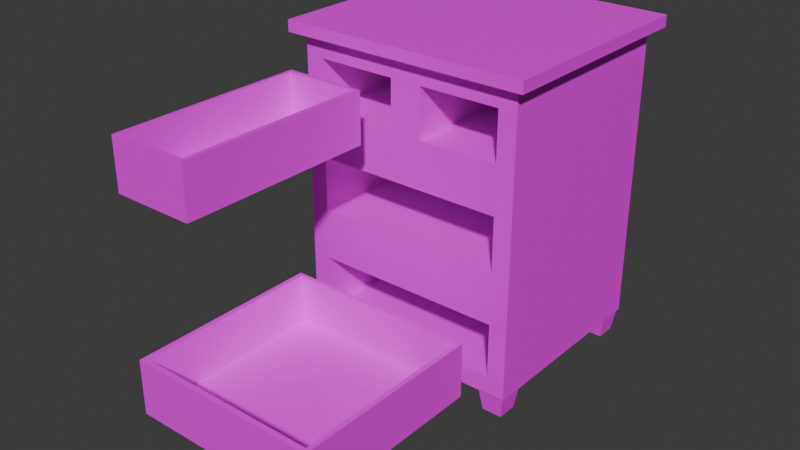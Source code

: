 # Source: cupboard_4.blend  (saved by Blender 4.2.66; exported with 4.5.12 LTS)
import bpy
from mathutils import Matrix  # noqa: F401  (used for matrix-valued properties, if any)

bpy.ops.wm.read_factory_settings(use_empty=True)
scene = bpy.context.scene
scene.name = 'Scene'

# ---- images (referenced by path relative to the original .blend; pixels are not part of the script)
import os
ASSET_DIR = os.environ.get("B2B_ASSET_DIR", "")  # directory of the original .blend (textures are referenced by path, not embedded)
HERE = os.path.dirname(os.path.abspath(__file__))  # packed textures are extracted next to this script under _unpacked/

def load_image(name, relpath, width, height, colorspace="sRGB"):
    """Load a texture the original file referenced (path relative to the .blend, or extracted next to this script)."""
    p = next((c for c in (os.path.join(HERE, relpath), os.path.join(ASSET_DIR, relpath)) if relpath and os.path.exists(c)), "")
    if p:
        img = bpy.data.images.load(p, check_existing=True)
        img.name = name
    else:  # same state as the original file: an image datablock whose file is absent (Cycles renders it pink)
        img = bpy.data.images.new(name, width, height)
        img.source = "FILE"
        img.filepath = "//" + (relpath or name)
    img.colorspace_settings.name = colorspace
    return img
img_cupboard_4_png = load_image('cupboard_4.png', 'cupboard_4.png', 1024, 1024, 'sRGB')

# ---- materials (node trees are filled in below, after node groups)
mat_material = bpy.data.materials.new('Material')
mat_material.alpha_threshold = 0.0
mat_material.use_transparent_shadow = False
mat_material.roughness = 0.5
mat_material.line_color = (0.0, 0.0, 0.0, 1.0)
mat_material_001 = bpy.data.materials.new('Material.001')
mat_material_002 = bpy.data.materials.new('Material.002')

# ---- material node trees
mat_material.use_nodes = True; mat_material.node_tree.nodes.clear()
_N = mat_material.node_tree.nodes; _L = mat_material.node_tree.links
n0 = _N.new('ShaderNodeOutputMaterial'); n0.name = 'Material Output'; n0.location = (300, 300)
n1 = _N.new('ShaderNodeBsdfPrincipled'); n1.name = 'Principled BSDF'; n1.location = (10, 300)
n1.inputs[3].default_value = 1.45
n2 = _N.new('ShaderNodeTexImage'); n2.name = 'Image Texture'; n2.location = (-280, 280)
n2.image = img_cupboard_4_png
_L.new(n1.outputs[0], n0.inputs[0])
_L.new(n2.outputs[0], n1.inputs[0])
n0.is_active_output = True
mat_material_001.use_nodes = True; mat_material_001.node_tree.nodes.clear()
_N = mat_material_001.node_tree.nodes; _L = mat_material_001.node_tree.links
n0 = _N.new('ShaderNodeBsdfPrincipled'); n0.name = 'Principled BSDF'; n0.location = (10, 300)
n1 = _N.new('ShaderNodeOutputMaterial'); n1.name = 'Material Output'; n1.location = (300, 300)
n2 = _N.new('ShaderNodeTexImage'); n2.name = 'Image Texture'; n2.location = (-280, 280)
n2.image = img_cupboard_4_png
_L.new(n0.outputs[0], n1.inputs[0])
_L.new(n2.outputs[0], n0.inputs[0])
n1.is_active_output = True
mat_material_002.use_nodes = True; mat_material_002.node_tree.nodes.clear()
_N = mat_material_002.node_tree.nodes; _L = mat_material_002.node_tree.links
n0 = _N.new('ShaderNodeBsdfPrincipled'); n0.name = 'Principled BSDF'; n0.location = (10, 300)
n1 = _N.new('ShaderNodeOutputMaterial'); n1.name = 'Material Output'; n1.location = (300, 300)
n2 = _N.new('ShaderNodeTexImage'); n2.name = 'Image Texture'; n2.location = (-280, 280)
n2.image = img_cupboard_4_png
_L.new(n0.outputs[0], n1.inputs[0])
_L.new(n2.outputs[0], n0.inputs[0])
n1.is_active_output = True

# ---- world
world_world = bpy.data.worlds.new('World'); scene.world = world_world
world_world.use_nodes = True; world_world.node_tree.nodes.clear()
_N = world_world.node_tree.nodes; _L = world_world.node_tree.links
n0 = _N.new('ShaderNodeOutputWorld'); n0.name = 'World Output'; n0.location = (300, 300)
n1 = _N.new('ShaderNodeBackground'); n1.name = 'Background'; n1.location = (10, 300)
n1.inputs[0].default_value = (0.05088, 0.05088, 0.05088, 1.0)
_L.new(n1.outputs[0], n0.inputs[0])
n0.is_active_output = True
world_world.color = (0.05088, 0.05088, 0.05088)
world_world.sun_shadow_jitter_overblur = 0.0

# ---- meshes
me_cube = bpy.data.meshes.new('Cube')
me_cube.from_pydata([(1.0, 1.0, 1.6), (1.0, 1.0, -1.0), (1.0, -1.0, 1.6), (0.1393, 0.8388, 0.9806), (-0.8407, 0.8388, 0.9806), (0.1393, 0.8388, 1.413), (-0.84, 0.8425, 0.08901), (-0.8407, 0.8388, 1.413), (-0.84, 0.821, -0.84), (0.8393, 0.8388, 0.9806), (0.8393, 0.8388, 1.413), (-0.84, 0.8425, 0.569), (-0.1407, 0.8388, 0.9806), (1.0, -1.0, -1.0), (-0.1407, 0.8388, 1.413), (-0.84, 0.821, -0.36), (-1.0, 1.0, 1.6), (0.84, 0.8425, 0.08901), (-1.0, 1.0, -1.0), (0.84, 0.8425, 0.569), (-1.0, -1.0, 1.6), (0.84, 0.821, -0.84), (-1.0, -1.0, -1.0), (0.84, 0.821, -0.36), (0.84, -1.0, -0.36), (-0.84, -1.0, -0.84), (-0.84, -1.0, -0.36), (0.84, -1.0, -0.84), (-0.84, -1.0, 0.08901), (-0.84, -1.0, 0.569), (0.84, -1.0, 0.569), (0.84, -1.0, 0.08901), (-1.1, -1.111, 1.6), (-1.1, -1.111, 1.7), (-1.1, 1.111, 1.6), (-1.1, 1.111, 1.7), (1.1, -1.111, 1.6), (1.1, -1.111, 1.7), (1.1, 1.111, 1.6), (1.1, 1.111, 1.7), (-0.8407, -1.0, 0.9806), (-0.8407, -1.0, 1.413), (-0.1407, -1.0, 0.9806), (-0.1407, -1.0, 1.413), (0.1393, -1.0, 1.413), (0.1393, -1.0, 0.9806), (0.8393, -1.0, 0.9806), (0.8393, -1.0, 1.413), (-0.9584, -0.9527, -1.199), (-0.988, -0.9855, -0.9945), (-0.9584, -0.7577, -1.199), (-0.988, -0.7249, -0.9945), (-0.783, -0.9527, -1.199), (-0.7534, -0.9855, -0.9945), (-0.783, -0.7577, -1.199), (-0.7534, -0.7249, -0.9945), (0.9584, -0.9527, -1.199), (0.988, -0.9855, -0.9945), (0.9584, -0.7577, -1.199), (0.988, -0.7249, -0.9945), (0.783, -0.9527, -1.199), (0.7534, -0.9855, -0.9945), (0.783, -0.7577, -1.199), (0.7534, -0.7249, -0.9945), (-0.9584, 0.9527, -1.199), (-0.988, 0.9855, -0.9945), (-0.9584, 0.7577, -1.199), (-0.988, 0.7249, -0.9945), (-0.783, 0.9527, -1.199), (-0.7534, 0.9855, -0.9945), (-0.783, 0.7577, -1.199), (-0.7534, 0.7249, -0.9945), (0.9584, 0.9527, -1.199), (0.988, 0.9855, -0.9945), (0.9584, 0.7577, -1.199), (0.988, 0.7249, -0.9945), (0.783, 0.9527, -1.199), (0.7534, 0.9855, -0.9945), (0.783, 0.7577, -1.199), (0.7534, 0.7249, -0.9945)], [], [(0, 16, 20, 2), (42, 40, 29, 30, 31, 24, 27, 13, 2, 47, 46, 45), (47, 2, 20, 41, 43, 42, 45, 44), (40, 41, 20, 22, 25, 26, 28, 29), (28, 26, 24, 31), (25, 22, 13, 27), (22, 20, 16, 18), (18, 1, 13, 22), (1, 0, 2, 13), (18, 16, 0, 1), (8, 15, 26, 25), (8, 21, 23, 15), (23, 21, 27, 24), (27, 21, 8, 25), (26, 15, 23, 24), (6, 11, 29, 28), (6, 17, 19, 11), (19, 17, 31, 30), (31, 17, 6, 28), (29, 11, 19, 30), (32, 33, 35, 34), (34, 35, 39, 38), (38, 39, 37, 36), (36, 37, 33, 32), (34, 38, 36, 32), (39, 35, 33, 37), (4, 7, 41, 40), (4, 12, 14, 7), (14, 12, 42, 43), (42, 12, 4, 40), (41, 7, 14, 43), (3, 5, 44, 45), (3, 9, 10, 5), (10, 9, 46, 47), (46, 9, 3, 45), (44, 5, 10, 47), (48, 49, 51, 50), (50, 51, 55, 54), (54, 55, 53, 52), (52, 53, 49, 48), (50, 54, 52, 48), (56, 58, 59, 57), (58, 62, 63, 59), (62, 60, 61, 63), (60, 56, 57, 61), (58, 56, 60, 62), (64, 66, 67, 65), (66, 70, 71, 67), (70, 68, 69, 71), (68, 64, 65, 69), (66, 64, 68, 70), (72, 73, 75, 74), (74, 75, 79, 78), (78, 79, 77, 76), (76, 77, 73, 72), (74, 78, 76, 72)])
_uv = me_cube.uv_layers.new(name='UVMap')
_uv.uv.foreach_set('vector', [0.625, 0.5, 0.875, 0.5, 0.875, 0.75, 0.625, 0.75, 0.1191, 0.7428, 0.04959, 0.7413, 0.05128, 0.6654, 0.218, 0.669, 0.2199, 0.5806, 0.2217, 0.4978, 0.2236, 0.4094, 0.2401, 0.3803, 0.2298, 0.8593, 0.2146, 0.8246, 0.2163, 0.7449, 0.1468, 0.7434, 0.2146, 0.8246, 0.2298, 0.8593, 0.03133, 0.8551, 0.04788, 0.821, 0.1173, 0.8225, 0.1191, 0.7428, 0.1468, 0.7434, 0.1451, 0.8231, 0.04959, 0.7413, 0.04788, 0.821, 0.03133, 0.8551, 0.04161, 0.376, 0.05685, 0.4058, 0.05495, 0.4943, 0.05318, 0.577, 0.05128, 0.6654, 0.05318, 0.577, 0.05495, 0.4943, 0.2217, 0.4978, 0.2199, 0.5806, 0.05685, 0.4058, 0.04161, 0.376, 0.2401, 0.3803, 0.2236, 0.4094, 0.2496, 0.03592, 0.2325, 0.938, 0.02337, 0.969, 0.04043, 0.1677, 0.04, 0.4693, 0.2306, 0.4693, 0.2306, 0.6598, 0.04, 0.6598, 0.2514, 0.03371, 0.228, 0.9389, 0.02199, 0.9702, 0.04738, 0.1568, 0.2491, 0.02792, 0.2274, 0.9377, 0.02292, 0.9672, 0.04307, 0.1659, 0.1069, 0.3803, 0.1676, 0.3803, 0.1676, 0.3462, 0.1069, 0.3462, 0.1069, 0.3803, 0.1069, 0.441, 0.1676, 0.441, 0.1676, 0.3803, 0.1676, 0.441, 0.1069, 0.441, 0.1069, 0.4751, 0.1676, 0.4751, 0.1069, 0.4751, 0.1069, 0.441, 0.04614, 0.441, 0.04614, 0.4751, 0.2284, 0.4751, 0.2284, 0.441, 0.1676, 0.441, 0.1676, 0.4751, 0.1016, 0.4851, 0.1636, 0.4851, 0.1636, 0.4239, 0.1016, 0.4239, 0.1016, 0.4851, 0.1016, 0.5471, 0.1636, 0.5471, 0.1636, 0.4851, 0.1636, 0.5471, 0.1016, 0.5471, 0.1016, 0.6083, 0.1636, 0.6083, 0.1016, 0.6083, 0.1016, 0.5471, 0.03961, 0.5471, 0.03961, 0.6083, 0.2256, 0.6083, 0.2256, 0.5471, 0.1636, 0.5471, 0.1636, 0.6083, 0.2095, 0.06454, 0.2387, 0.07005, 0.1968, 0.2911, 0.1677, 0.2855, 0.1677, 0.2855, 0.1968, 0.2911, 0.1549, 0.5121, 0.1258, 0.5065, 0.1258, 0.5065, 0.1549, 0.5121, 0.113, 0.7331, 0.08392, 0.7275, 0.08392, 0.7275, 0.113, 0.7331, 0.07116, 0.9541, 0.04204, 0.9485, 0.04749, 0.4457, 0.2324, 0.4457, 0.2324, 0.6306, 0.04749, 0.6306, 0.04466, 0.4297, 0.2214, 0.4297, 0.2214, 0.6064, 0.04466, 0.6064, 0.1016, 0.4494, 0.1667, 0.4494, 0.1667, 0.3848, 0.1016, 0.3848, 0.1016, 0.4494, 0.1016, 0.5145, 0.1667, 0.5145, 0.1667, 0.4494, 0.1667, 0.5145, 0.1016, 0.5145, 0.1016, 0.5791, 0.1667, 0.5791, 0.1016, 0.5791, 0.1016, 0.5145, 0.03639, 0.5145, 0.03639, 0.5791, 0.2319, 0.5791, 0.2319, 0.5145, 0.1667, 0.5145, 0.1667, 0.5791, 0.09826, 0.4709, 0.1576, 0.4709, 0.1576, 0.412, 0.09826, 0.412, 0.09826, 0.4709, 0.09826, 0.5303, 0.1576, 0.5303, 0.1576, 0.4709, 0.1576, 0.5303, 0.09826, 0.5303, 0.09826, 0.5891, 0.1576, 0.5891, 0.09826, 0.5891, 0.09826, 0.5303, 0.03887, 0.5303, 0.03887, 0.5891, 0.217, 0.5891, 0.217, 0.5303, 0.1576, 0.5303, 0.1576, 0.5891, 0.07329, 0.3093, 0.1857, 0.3093, 0.1857, 0.4217, 0.07329, 0.4217, 0.07329, 0.4217, 0.1857, 0.4217, 0.1857, 0.5341, 0.07329, 0.5341, 0.07329, 0.5341, 0.1857, 0.5341, 0.1857, 0.6465, 0.07329, 0.6465, 0.07329, 0.6465, 0.1857, 0.6465, 0.1857, 0.7589, 0.07329, 0.7589, 0.07972, 0.5508, 0.1909, 0.5508, 0.1909, 0.662, 0.07972, 0.662, 0.07329, 0.3093, 0.07329, 0.4217, 0.1857, 0.4217, 0.1857, 0.3093, 0.07329, 0.4217, 0.07329, 0.5341, 0.1857, 0.5341, 0.1857, 0.4217, 0.07329, 0.5341, 0.07329, 0.6465, 0.1857, 0.6465, 0.1857, 0.5341, 0.07329, 0.6465, 0.07329, 0.7589, 0.1857, 0.7589, 0.1857, 0.6465, 0.07972, 0.5508, 0.07972, 0.662, 0.1909, 0.662, 0.1909, 0.5508, 0.07329, 0.3093, 0.07329, 0.4217, 0.1857, 0.4217, 0.1857, 0.3093, 0.07329, 0.4217, 0.07329, 0.5341, 0.1857, 0.5341, 0.1857, 0.4217, 0.07329, 0.5341, 0.07329, 0.6465, 0.1857, 0.6465, 0.1857, 0.5341, 0.07329, 0.6465, 0.07329, 0.7589, 0.1857, 0.7589, 0.1857, 0.6465, 0.07972, 0.5508, 0.07972, 0.662, 0.1909, 0.662, 0.1909, 0.5508, 0.07329, 0.3093, 0.1857, 0.3093, 0.1857, 0.4217, 0.07329, 0.4217, 0.07329, 0.4217, 0.1857, 0.4217, 0.1857, 0.5341, 0.07329, 0.5341, 0.07329, 0.5341, 0.1857, 0.5341, 0.1857, 0.6465, 0.07329, 0.6465, 0.07329, 0.6465, 0.1857, 0.6465, 0.1857, 0.7589, 0.07329, 0.7589, 0.07918, 0.5332, 0.2286, 0.5332, 0.2286, 0.6827, 0.07918, 0.6827])
me_cube.materials.append(mat_material)
me_cube.use_mirror_vertex_groups = False
me_cube.update()
me_cube_002 = bpy.data.meshes.new('Cube.002')
me_cube_002.from_pydata([(-1.199, -1.191, -0.06022), (-1.139, -1.12, 2.038e-05), (-1.199, -1.191, 0.6255), (-1.199, 1.209, -0.06022), (-1.139, 1.16, 2.038e-05), (-1.199, 1.209, 0.6255), (1.201, -1.191, -0.06022), (1.141, -1.12, 2.038e-05), (1.201, -1.191, 0.6255), (1.201, 1.209, -0.06022), (1.141, 1.16, 2.038e-05), (1.201, 1.209, 0.6255), (-1.139, -1.12, 0.6255), (-1.139, 1.16, 0.6255), (1.141, 1.16, 0.6255), (1.141, -1.12, 0.6255)], [], [(0, 2, 5, 3), (3, 5, 11, 9), (9, 11, 8, 6), (6, 8, 2, 0), (3, 9, 6, 0), (13, 5, 2, 8, 11, 14, 15, 12), (14, 11, 5, 13), (12, 1, 4, 13), (13, 4, 10, 14), (10, 7, 15, 14), (7, 1, 12, 15), (4, 1, 7, 10)])
_uv = me_cube_002.uv_layers.new(name='UVMap')
_uv.uv.foreach_set('vector', [0.5356, 0.3523, 0.6292, 0.3652, 0.6164, 0.4588, 0.5227, 0.446, 0.4533, 0.3307, 0.566, 0.3438, 0.5529, 0.4565, 0.4402, 0.4434, 0.9163, 0.3911, 0.913, 0.4957, 0.3651, 0.4294, 0.3699, 0.3126, 0.8595, 0.1517, 0.8625, 0.3323, 0.3732, 0.261, 0.3781, 0.07256, 0.434, 0.3265, 0.6815, 0.3646, 0.6364, 0.474, 0.3889, 0.4358, 0.6946, 0.3611, 0.698, 0.359, 0.6827, 0.4784, 0.5633, 0.4631, 0.5786, 0.3438, 0.5813, 0.3466, 0.5668, 0.46, 0.6802, 0.4745, 0.5813, 0.3466, 0.5786, 0.3438, 0.698, 0.359, 0.6946, 0.3611, 0.214, 0.2228, 0.06302, 0.2228, 0.06302, 0.38, 0.214, 0.38, 0.214, 0.38, 0.06302, 0.38, 0.06302, 0.5372, 0.214, 0.5372, 0.06302, 0.5372, 0.06302, 0.6944, 0.214, 0.6944, 0.214, 0.5372, 0.06302, 0.6944, 0.06302, 0.8516, 0.214, 0.8516, 0.214, 0.6944, 0.07596, 0.4045, 0.07596, 0.5541, 0.2256, 0.5541, 0.2256, 0.4045])
me_cube_002.materials.append(mat_material_001)
me_cube_002.update()
me_cube_008 = bpy.data.meshes.new('Cube.008')
me_cube_008.from_pydata([(-1.0, -1.0, -1.0), (-0.9, -0.8641, -0.9), (-1.0, -1.0, 0.4419), (-1.0, 4.567, -1.0), (-0.9, 4.433, -0.9), (-1.0, 4.567, 0.4419), (1.333, -1.0, -1.0), (1.2, -0.8641, -0.9), (1.333, -1.0, 0.4419), (1.333, 4.567, -1.0), (1.2, 4.433, -0.9), (1.333, 4.567, 0.4419), (1.2, 4.433, 0.4419), (-0.9, 4.433, 0.4419), (-0.9, -0.8641, 0.4419), (1.2, -0.8641, 0.4419)], [], [(0, 2, 5, 3), (3, 5, 11, 9), (9, 11, 8, 6), (6, 8, 2, 0), (3, 9, 6, 0), (5, 2, 14, 13), (14, 2, 8, 11, 5, 13, 12, 15), (14, 1, 4, 13), (13, 4, 10, 12), (10, 7, 15, 12), (7, 1, 14, 15), (4, 1, 7, 10)])
_uv = me_cube_008.uv_layers.new(name='UVMap')
_uv.uv.foreach_set('vector', [0.4345, 0.4061, 0.4833, 0.3317, 0.5578, 0.3805, 0.5089, 0.455, 0.4815, 0.3881, 0.5025, 0.356, 0.5346, 0.3771, 0.5135, 0.4092, 0.4777, 0.4166, 0.5272, 0.3413, 0.6024, 0.3907, 0.553, 0.466, 0.5253, 0.7776, 0.5314, 0.9251, 0.3042, 0.9173, 0.3026, 0.759, 0.4925, 0.4412, 0.5135, 0.4092, 0.5456, 0.4302, 0.5245, 0.4623, 0.6121, 0.356, 0.5985, 0.4582, 0.5944, 0.4551, 0.6074, 0.3579, 0.5944, 0.4551, 0.5985, 0.4582, 0.4962, 0.4445, 0.5099, 0.3423, 0.6121, 0.356, 0.6074, 0.3579, 0.5154, 0.3455, 0.5024, 0.4428, 0.219, 0.3126, 0.1501, 0.3126, 0.1501, 0.4125, 0.219, 0.4125, 0.219, 0.4125, 0.1501, 0.4125, 0.1501, 0.5124, 0.219, 0.5124, 0.1501, 0.5124, 0.1501, 0.6123, 0.219, 0.6123, 0.219, 0.5124, 0.1501, 0.6123, 0.1501, 0.7122, 0.219, 0.7122, 0.219, 0.6123, 0.05023, 0.5124, 0.05023, 0.6123, 0.1501, 0.6123, 0.1501, 0.5124])
me_cube_008.materials.append(mat_material_002)
me_cube_008.update()

# ---- objects
ob_cube = bpy.data.objects.new('Cube', me_cube)
ob_cube_002 = bpy.data.objects.new('Cube.002', me_cube_002)
ob_cube_001 = bpy.data.objects.new('Cube.001', me_cube_008)

# ---- transforms, parenting, visibility, modifiers, constraints
ob_cube.location = (0.0, 0.0, 1.2)
ob_cube.scale = (1.0, 0.9, 1.0)
ob_cube.lock_rotations_4d = False
ob_cube.empty_display_type = 'ARROWS'
ob_cube.lineart.crease_threshold = 0.0
ob_cube_002.location = (-0.0007157, -2.088, 0.4022)
ob_cube_002.scale = (0.7, 0.7, 0.7)
ob_cube_001.location = (-0.5407, -2.615, 2.481)
ob_cube_001.scale = (0.3, 0.3, 0.3)

# ---- collection membership
scene.collection.objects.link(ob_cube)
scene.collection.objects.link(ob_cube_002)
scene.collection.objects.link(ob_cube_001)

# ---- scene / render settings (as saved in the file)
scene.frame_start = 1; scene.frame_end = 250; scene.frame_set(0)
scene.render.engine = 'BLENDER_EEVEE_NEXT'
bpy.context.view_layer.update()

# ---- added for rendering (the .blend has no active camera and no usable light): camera, sun
cam_auto = bpy.data.cameras.new('AutoCamera')
cam_auto.lens = 50.0
cam_auto.sensor_width = 36.0
cam_auto.clip_end = 1000.0
ob_auto_camera = bpy.data.objects.new('AutoCamera', cam_auto)
scene.collection.objects.link(ob_auto_camera)
ob_auto_camera.location = (4.9502, -6.90114, 5.4106)
ob_auto_camera.rotation_euler = (1.09748, -7.21219e-08, 0.694738)
scene.camera = ob_auto_camera
light_auto_sun = bpy.data.lights.new('AutoSun', 'SUN')
light_auto_sun.energy = 3.0
light_auto_sun.angle = 0.0523599
ob_auto_sun = bpy.data.objects.new('AutoSun', light_auto_sun)
scene.collection.objects.link(ob_auto_sun)
ob_auto_sun.rotation_euler = (0.872665, 0.174533, 0.523599)
bpy.context.view_layer.update()
